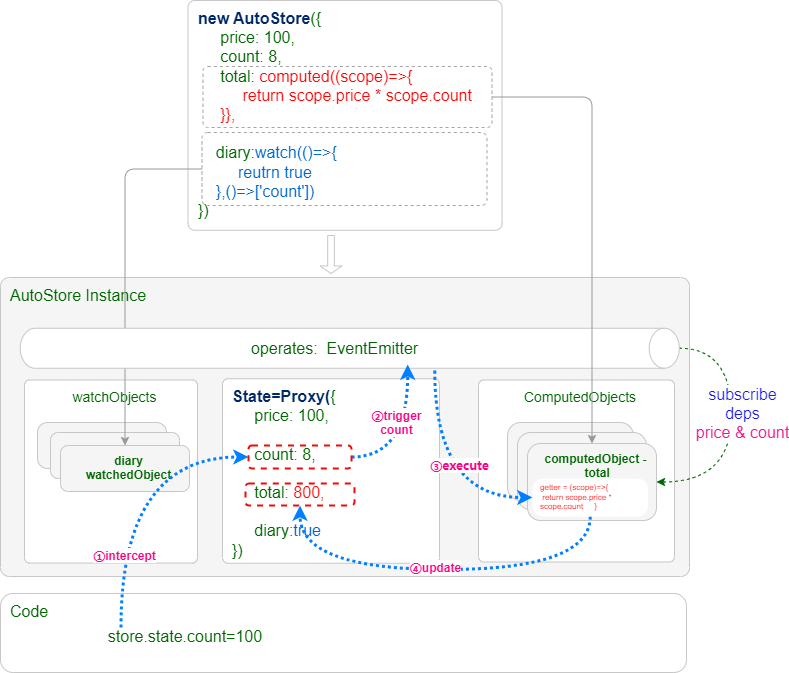

The diagram above was exported from draw.io. Its source (the exported page's mxGraphModel, read from the mxfile embedded in the PNG):
<mxGraphModel dx="821" dy="692" grid="0" gridSize="80" guides="1" tooltips="1" connect="1" arrows="1" fold="1" page="1" pageScale="1" pageWidth="827" pageHeight="1169" background="#ffffff" math="0" shadow="0">
  <root>
    <mxCell id="0" />
    <mxCell id="1" parent="0" />
    <mxCell id="7" value="&lt;div style=&quot;font-size: 16px;&quot;&gt;&lt;span style=&quot;background-color: initial; font-size: 16px;&quot;&gt;AutoStore Instance&lt;/span&gt;&lt;/div&gt;" style="rounded=1;whiteSpace=wrap;html=1;arcSize=3;fillColor=#F5F5F5;fontColor=#006600;strokeColor=#C7C7C7;align=left;verticalAlign=top;fontSize=16;spacingTop=2;spacingLeft=8;" parent="1" vertex="1">
      <mxGeometry x="31" y="392" width="689" height="299" as="geometry" />
    </mxCell>
    <mxCell id="3" value="&lt;div style=&quot;font-size: 16px;&quot;&gt;&lt;span style=&quot;background-color: initial;&quot;&gt;&lt;font color=&quot;#002766&quot;&gt;&lt;b&gt;new AutoStore&lt;/b&gt;&lt;/font&gt;({&lt;/span&gt;&lt;br&gt;&lt;/div&gt;&lt;div style=&quot;font-size: 16px;&quot;&gt;&lt;span style=&quot;background-color: initial;&quot;&gt;&amp;nbsp; &amp;nbsp; &amp;nbsp;price: 100,&lt;/span&gt;&lt;/div&gt;&lt;div style=&quot;font-size: 16px;&quot;&gt;&lt;span style=&quot;background-color: initial;&quot;&gt;&amp;nbsp; &amp;nbsp; &amp;nbsp;count: 8,&lt;/span&gt;&lt;/div&gt;&lt;div style=&quot;font-size: 16px;&quot;&gt;&lt;span style=&quot;background-color: initial;&quot;&gt;&amp;nbsp; &amp;nbsp; &amp;nbsp;total:&lt;font color=&quot;#ff0000&quot;&gt; computed((scope)=&amp;gt;{&lt;/font&gt;&lt;/span&gt;&lt;/div&gt;&lt;div style=&quot;font-size: 16px;&quot;&gt;&lt;span style=&quot;background-color: initial;&quot;&gt;&lt;font color=&quot;#ff0000&quot;&gt;&amp;nbsp; &amp;nbsp; &amp;nbsp; &amp;nbsp; &amp;nbsp; return scope.price * scope.count&lt;/font&gt;&lt;/span&gt;&lt;/div&gt;&lt;div style=&quot;font-size: 16px;&quot;&gt;&lt;span style=&quot;background-color: initial;&quot;&gt;&lt;font color=&quot;#ff0000&quot;&gt;&amp;nbsp; &amp;nbsp; &amp;nbsp;}},&lt;/font&gt;&lt;/span&gt;&lt;/div&gt;&lt;div style=&quot;font-size: 16px;&quot;&gt;&lt;span style=&quot;background-color: initial; font-size: 6px;&quot;&gt;&lt;font color=&quot;#ff0000&quot;&gt;&lt;br&gt;&lt;/font&gt;&lt;/span&gt;&lt;/div&gt;&lt;div style=&quot;font-size: 16px;&quot;&gt;&lt;span style=&quot;background-color: initial;&quot;&gt;&amp;nbsp; &amp;nbsp; diary:&lt;font color=&quot;#0066cc&quot;&gt;watch(()=&amp;gt;{&lt;/font&gt;&lt;/span&gt;&lt;/div&gt;&lt;div style=&quot;font-size: 16px;&quot;&gt;&lt;span style=&quot;background-color: initial;&quot;&gt;&lt;font color=&quot;#0066cc&quot;&gt;&amp;nbsp; &amp;nbsp; &amp;nbsp; &amp;nbsp; &amp;nbsp;reutrn true&lt;/font&gt;&lt;/span&gt;&lt;/div&gt;&lt;div style=&quot;font-size: 16px;&quot;&gt;&lt;span style=&quot;background-color: initial;&quot;&gt;&lt;font color=&quot;#0066cc&quot;&gt;&amp;nbsp; &amp;nbsp; },()=&amp;gt;['count'])&lt;/font&gt;&lt;/span&gt;&lt;/div&gt;&lt;div style=&quot;font-size: 16px;&quot;&gt;&lt;span style=&quot;background-color: initial;&quot;&gt;})&lt;/span&gt;&lt;br&gt;&lt;/div&gt;" style="rounded=1;whiteSpace=wrap;html=1;arcSize=3;fillColor=#FFFFFF;fontColor=#006600;strokeColor=#C7C7C7;align=left;verticalAlign=top;fontSize=16;spacingTop=2;spacingLeft=8;" parent="1" vertex="1">
      <mxGeometry x="218.5" y="115" width="314" height="229.75" as="geometry" />
    </mxCell>
    <mxCell id="4" value="&lt;div style=&quot;font-size: 14px;&quot;&gt;&lt;span style=&quot;background-color: initial; font-size: 14px;&quot;&gt;ComputedObjects&lt;/span&gt;&lt;/div&gt;" style="rounded=1;whiteSpace=wrap;html=1;arcSize=3;fillColor=#FFFFFF;fontColor=#006600;strokeColor=#C7C7C7;align=center;verticalAlign=top;fontSize=16;spacingTop=2;spacingLeft=8;strokeWidth=1;" parent="1" vertex="1">
      <mxGeometry x="509" y="494.5" width="196" height="182" as="geometry" />
    </mxCell>
    <mxCell id="5" value="&lt;div style=&quot;font-size: 14px;&quot;&gt;&lt;span style=&quot;background-color: initial; font-size: 14px;&quot;&gt;watchObjects&lt;/span&gt;&lt;/div&gt;" style="rounded=1;whiteSpace=wrap;html=1;arcSize=3;fillColor=#FFFFFF;fontColor=#006600;strokeColor=#C7C7C7;align=center;verticalAlign=top;fontSize=16;spacingTop=2;spacingLeft=8;strokeWidth=1;" parent="1" vertex="1">
      <mxGeometry x="55" y="494.5" width="173" height="183" as="geometry" />
    </mxCell>
    <mxCell id="14" value="&lt;div style=&quot;font-size: 16px;&quot;&gt;&lt;span style=&quot;background-color: initial;&quot;&gt;&lt;font color=&quot;#002766&quot;&gt;&lt;b&gt;State=Proxy(&lt;/b&gt;&lt;/font&gt;{&lt;/span&gt;&lt;br&gt;&lt;/div&gt;&lt;div style=&quot;font-size: 16px;&quot;&gt;&lt;span style=&quot;background-color: initial;&quot;&gt;&amp;nbsp; &amp;nbsp; &amp;nbsp;price: 100,&lt;/span&gt;&lt;/div&gt;&lt;div style=&quot;font-size: 16px;&quot;&gt;&lt;span style=&quot;background-color: initial;&quot;&gt;&lt;br&gt;&lt;/span&gt;&lt;/div&gt;&lt;div style=&quot;font-size: 16px;&quot;&gt;&lt;span style=&quot;background-color: initial;&quot;&gt;&amp;nbsp; &amp;nbsp; &amp;nbsp;count: 8,&lt;/span&gt;&lt;/div&gt;&lt;div style=&quot;font-size: 16px;&quot;&gt;&lt;span style=&quot;background-color: initial;&quot;&gt;&lt;br&gt;&lt;/span&gt;&lt;/div&gt;&lt;div style=&quot;font-size: 16px;&quot;&gt;&lt;span style=&quot;background-color: initial;&quot;&gt;&amp;nbsp; &amp;nbsp; &amp;nbsp;total:&lt;font color=&quot;#ff0000&quot;&gt;&amp;nbsp;800&lt;/font&gt;&lt;/span&gt;&lt;span style=&quot;color: rgb(255, 0, 0); background-color: initial;&quot;&gt;,&lt;/span&gt;&lt;/div&gt;&lt;div style=&quot;font-size: 16px;&quot;&gt;&lt;span style=&quot;background-color: initial;&quot;&gt;&lt;br&gt;&lt;/span&gt;&lt;/div&gt;&lt;div style=&quot;font-size: 16px;&quot;&gt;&lt;span style=&quot;background-color: initial;&quot;&gt;&amp;nbsp; &amp;nbsp; &amp;nbsp;diary:&lt;font color=&quot;#0066cc&quot;&gt;true&lt;/font&gt;&lt;/span&gt;&lt;/div&gt;&lt;div style=&quot;font-size: 16px;&quot;&gt;&lt;span style=&quot;background-color: initial;&quot;&gt;})&lt;/span&gt;&lt;br&gt;&lt;/div&gt;" style="rounded=1;whiteSpace=wrap;html=1;arcSize=3;fillColor=#FFFFFF;fontColor=#006600;strokeColor=#C7C7C7;align=left;verticalAlign=top;fontSize=16;spacingTop=2;spacingLeft=8;strokeWidth=1;" parent="1" vertex="1">
      <mxGeometry x="253" y="493.25" width="217" height="184.5" as="geometry" />
    </mxCell>
    <mxCell id="17" value="&lt;div style=&quot;font-size: 12px;&quot;&gt;&lt;br&gt;&lt;/div&gt;" style="rounded=1;whiteSpace=wrap;html=1;arcSize=17;fillColor=#F5F5F5;fontColor=#006600;strokeColor=#C7C7C7;align=center;verticalAlign=top;fontSize=16;spacingTop=2;spacingLeft=8;strokeWidth=1;fontStyle=1;" parent="1" vertex="1">
      <mxGeometry x="538" y="537" width="126" height="78" as="geometry" />
    </mxCell>
    <mxCell id="18" value="&lt;div style=&quot;font-size: 14px;&quot;&gt;&lt;br&gt;&lt;/div&gt;" style="rounded=1;whiteSpace=wrap;html=1;arcSize=8;fillColor=none;fontColor=#006600;strokeColor=#A3A3A3;align=center;verticalAlign=middle;fontSize=14;spacingTop=2;spacingLeft=8;dashed=1;" parent="1" vertex="1">
      <mxGeometry x="233.5" y="181" width="289" height="61" as="geometry" />
    </mxCell>
    <mxCell id="20" value="&lt;div style=&quot;font-size: 12px;&quot;&gt;&lt;br&gt;&lt;/div&gt;" style="rounded=1;whiteSpace=wrap;html=1;arcSize=17;fillColor=#F5F5F5;fontColor=#006600;strokeColor=#C7C7C7;align=center;verticalAlign=top;fontSize=16;spacingTop=2;spacingLeft=8;strokeWidth=1;fontStyle=1;" parent="1" vertex="1">
      <mxGeometry x="548" y="547" width="129" height="77" as="geometry" />
    </mxCell>
    <mxCell id="36" style="edgeStyle=orthogonalEdgeStyle;curved=1;html=1;exitX=1;exitY=0.5;exitDx=0;exitDy=0;entryX=0.5;entryY=0;entryDx=0;entryDy=0;entryPerimeter=0;fontSize=14;fontColor=#666666;strokeColor=#006600;dashed=1;startArrow=classic;startFill=1;endArrow=none;endFill=0;" parent="1" source="19" target="28" edge="1">
      <mxGeometry relative="1" as="geometry">
        <Array as="points">
          <mxPoint x="762" y="597" />
          <mxPoint x="762" y="463" />
        </Array>
      </mxGeometry>
    </mxCell>
    <mxCell id="37" value="subscribe&lt;br&gt;deps&lt;br&gt;&lt;font color=&quot;#ec1889&quot;&gt;price &amp;amp; count&lt;/font&gt;" style="edgeLabel;html=1;align=center;verticalAlign=middle;resizable=0;points=[];fontSize=16;fontColor=#1b18ec;" parent="36" vertex="1" connectable="0">
      <mxGeometry x="0.2826" y="-1" relative="1" as="geometry">
        <mxPoint x="9" y="23" as="offset" />
      </mxGeometry>
    </mxCell>
    <mxCell id="19" value="&lt;div style=&quot;font-size: 12px;&quot;&gt;&lt;span style=&quot;background-color: initial;&quot;&gt;computedObject -&amp;nbsp;&lt;/span&gt;&lt;span style=&quot;background-color: initial;&quot;&gt;total&lt;/span&gt;&lt;/div&gt;" style="rounded=1;whiteSpace=wrap;html=1;arcSize=17;fillColor=#F5F5F5;fontColor=#006600;strokeColor=#C7C7C7;align=center;verticalAlign=top;fontSize=16;spacingTop=2;spacingLeft=8;strokeWidth=1;fontStyle=1;" parent="1" vertex="1">
      <mxGeometry x="558" y="558" width="129" height="77" as="geometry" />
    </mxCell>
    <mxCell id="23" value="&lt;div style=&quot;font-size: 12px;&quot;&gt;&lt;br&gt;&lt;/div&gt;" style="rounded=1;whiteSpace=wrap;html=1;arcSize=22;fillColor=#F5F5F5;fontColor=#006600;strokeColor=#C7C7C7;align=left;verticalAlign=top;fontSize=16;spacingTop=2;spacingLeft=8;strokeWidth=1;" parent="1" vertex="1">
      <mxGeometry x="68" y="537" width="129" height="46" as="geometry" />
    </mxCell>
    <mxCell id="24" value="&lt;div style=&quot;font-size: 12px;&quot;&gt;&lt;br&gt;&lt;/div&gt;" style="rounded=1;whiteSpace=wrap;html=1;arcSize=17;fillColor=#F5F5F5;fontColor=#006600;strokeColor=#C7C7C7;align=left;verticalAlign=top;fontSize=16;spacingTop=2;spacingLeft=8;strokeWidth=1;" parent="1" vertex="1">
      <mxGeometry x="81" y="547" width="129" height="46" as="geometry" />
    </mxCell>
    <mxCell id="25" value="&lt;div style=&quot;font-size: 12px;&quot;&gt;&lt;div&gt;&lt;span style=&quot;background-color: initial;&quot;&gt;diary&lt;/span&gt;&lt;/div&gt;&lt;div&gt;&lt;span style=&quot;background-color: initial;&quot;&gt;watchedObject&lt;/span&gt;&lt;/div&gt;&lt;/div&gt;" style="rounded=1;whiteSpace=wrap;html=1;arcSize=17;fillColor=#F5F5F5;fontColor=#006600;strokeColor=#C7C7C7;align=center;verticalAlign=top;fontSize=16;spacingTop=2;spacingLeft=8;strokeWidth=1;fontStyle=1" parent="1" vertex="1">
      <mxGeometry x="91" y="560" width="129" height="46" as="geometry" />
    </mxCell>
    <mxCell id="26" value="&lt;div style=&quot;font-size: 14px;&quot;&gt;&lt;br&gt;&lt;/div&gt;" style="rounded=1;whiteSpace=wrap;html=1;arcSize=8;fillColor=none;fontColor=#006600;strokeColor=#A3A3A3;align=center;verticalAlign=middle;fontSize=14;spacingTop=2;spacingLeft=8;dashed=1;" parent="1" vertex="1">
      <mxGeometry x="232.5" y="247" width="285" height="73" as="geometry" />
    </mxCell>
    <mxCell id="27" style="edgeStyle=orthogonalEdgeStyle;html=1;exitX=0;exitY=0.5;exitDx=0;exitDy=0;entryX=0.5;entryY=0;entryDx=0;entryDy=0;fontSize=14;fontColor=#666666;strokeColor=#999999;" parent="1" source="26" target="25" edge="1">
      <mxGeometry relative="1" as="geometry">
        <mxPoint x="586" y="296.5" as="sourcePoint" />
        <mxPoint x="697.5" y="578" as="targetPoint" />
      </mxGeometry>
    </mxCell>
    <mxCell id="59" style="edgeStyle=orthogonalEdgeStyle;curved=1;html=1;exitX=1.056;exitY=0.371;exitDx=0;exitDy=0;exitPerimeter=0;entryX=0;entryY=0.5;entryDx=0;entryDy=0;dashed=1;dashPattern=1 1;strokeColor=#007FFF;fontSize=14;fontColor=#666666;strokeWidth=3;" parent="1" source="28" target="33" edge="1">
      <mxGeometry relative="1" as="geometry" />
    </mxCell>
    <mxCell id="60" value="&lt;span style=&quot;color: rgb(255, 0, 128); font-family: &amp;quot;PingFang SC&amp;quot;, &amp;quot;Microsoft YaHei&amp;quot;, sans-serif; font-size: 12px; font-weight: 700; text-align: start;&quot;&gt;③execute&lt;/span&gt;" style="edgeLabel;html=1;align=center;verticalAlign=middle;resizable=0;points=[];" parent="59" vertex="1" connectable="0">
      <mxGeometry x="-0.1543" y="24" relative="1" as="geometry">
        <mxPoint as="offset" />
      </mxGeometry>
    </mxCell>
    <mxCell id="28" value="" style="shape=cylinder3;boundedLbl=1;backgroundOutline=1;size=15;strokeColor=#C7C7C7;strokeWidth=1;fillColor=#FFFFFF;fontSize=16;align=left;verticalAlign=top;fontColor=#006600;rounded=1;arcSize=3;spacingTop=2;spacingLeft=8;rotation=90;labelPosition=center;verticalLabelPosition=middle;html=1;textDirection=rtl;" parent="1" vertex="1">
      <mxGeometry x="360.25" y="133.25" width="40" height="659" as="geometry" />
    </mxCell>
    <mxCell id="29" value="operates:&amp;nbsp; EventEmitter" style="text;whiteSpace=wrap;html=1;fontColor=#006600;fontSize=16;fillColor=#FFFFFF;strokeColor=none;rounded=1;arcSize=3;spacingTop=2;spacingLeft=8;strokeWidth=1;" parent="1" vertex="1">
      <mxGeometry x="272" y="445" width="206" height="26" as="geometry" />
    </mxCell>
    <mxCell id="30" value="&lt;div style=&quot;font-size: 16px;&quot;&gt;&lt;span style=&quot;background-color: initial; font-size: 16px;&quot;&gt;Code&lt;/span&gt;&lt;/div&gt;" style="rounded=1;whiteSpace=wrap;html=1;arcSize=16;fillColor=none;fontColor=#006600;strokeColor=#C7C7C7;align=left;verticalAlign=top;fontSize=16;spacingTop=2;spacingLeft=8;" parent="1" vertex="1">
      <mxGeometry x="31" y="708" width="686" height="79" as="geometry" />
    </mxCell>
    <mxCell id="55" style="edgeStyle=orthogonalEdgeStyle;curved=1;html=1;exitX=0.25;exitY=0;exitDx=0;exitDy=0;entryX=0;entryY=0.5;entryDx=0;entryDy=0;dashed=1;dashPattern=1 1;strokeColor=#007FFF;fontSize=14;fontColor=#666666;strokeWidth=3;" parent="1" source="31" target="40" edge="1">
      <mxGeometry relative="1" as="geometry" />
    </mxCell>
    <mxCell id="56" value="&lt;span style=&quot;border-color: var(--border-color); color: rgb(255, 0, 128); font-size: 12px; font-weight: 700; font-family: &amp;quot;PingFang SC&amp;quot;, &amp;quot;Microsoft YaHei&amp;quot;, sans-serif; text-align: start;&quot;&gt;①&lt;/span&gt;&lt;span style=&quot;color: rgb(255, 0, 128); font-size: 12px; font-weight: 700;&quot;&gt;intercept&lt;/span&gt;" style="edgeLabel;html=1;align=center;verticalAlign=middle;resizable=0;points=[];" parent="55" vertex="1" connectable="0">
      <mxGeometry x="-0.5115" y="-3" relative="1" as="geometry">
        <mxPoint as="offset" />
      </mxGeometry>
    </mxCell>
    <mxCell id="31" value="&lt;span style=&quot;color: rgb(0, 102, 0); font-family: Helvetica; font-size: 16px; font-style: normal; font-variant-ligatures: normal; font-variant-caps: normal; font-weight: 400; letter-spacing: normal; orphans: 2; text-align: center; text-indent: 0px; text-transform: none; widows: 2; word-spacing: 0px; -webkit-text-stroke-width: 0px; text-decoration-thickness: initial; text-decoration-style: initial; text-decoration-color: initial; float: none; display: inline !important;&quot;&gt;store.state.count=100&lt;/span&gt;" style="text;whiteSpace=wrap;html=1;fontSize=16;align=center;verticalAlign=middle;fillColor=none;fontColor=#006600;strokeWidth=2;rounded=1;arcSize=38;spacingTop=2;spacingLeft=8;" parent="1" vertex="1">
      <mxGeometry x="91" y="742" width="242" height="16" as="geometry" />
    </mxCell>
    <mxCell id="16" style="edgeStyle=orthogonalEdgeStyle;html=1;exitX=1;exitY=0.5;exitDx=0;exitDy=0;entryX=0.5;entryY=0;entryDx=0;entryDy=0;fontSize=14;fontColor=#666666;strokeColor=#999999;" parent="1" source="18" target="19" edge="1">
      <mxGeometry relative="1" as="geometry">
        <mxPoint x="608" y="437" as="targetPoint" />
      </mxGeometry>
    </mxCell>
    <mxCell id="61" style="edgeStyle=orthogonalEdgeStyle;curved=1;html=1;exitX=0.5;exitY=1;exitDx=0;exitDy=0;entryX=0.5;entryY=1;entryDx=0;entryDy=0;dashed=1;dashPattern=1 1;strokeColor=#007FFF;fontSize=14;fontColor=#666666;strokeWidth=3;" parent="1" source="33" target="49" edge="1">
      <mxGeometry relative="1" as="geometry">
        <Array as="points">
          <mxPoint x="621" y="684" />
          <mxPoint x="331" y="684" />
        </Array>
      </mxGeometry>
    </mxCell>
    <mxCell id="62" value="&lt;span style=&quot;border-color: var(--border-color); color: rgb(255, 0, 128); font-size: 12px; font-weight: 700; font-family: &amp;quot;PingFang SC&amp;quot;, &amp;quot;Microsoft YaHei&amp;quot;, sans-serif; text-align: start;&quot;&gt;④&lt;/span&gt;&lt;span style=&quot;color: rgb(255, 0, 128); font-size: 12px; font-weight: 700;&quot;&gt;update&lt;/span&gt;" style="edgeLabel;html=1;align=center;verticalAlign=middle;resizable=0;points=[];" parent="61" vertex="1" connectable="0">
      <mxGeometry x="0.3277" y="-6" relative="1" as="geometry">
        <mxPoint x="62" y="3" as="offset" />
      </mxGeometry>
    </mxCell>
    <mxCell id="33" value="&lt;div style=&quot;font-size: 8px;&quot;&gt;&lt;div style=&quot;border-color: var(--border-color); font-size: 8px;&quot;&gt;&lt;span style=&quot;border-color: var(--border-color); background-color: initial; font-size: 8px;&quot;&gt;&lt;font style=&quot;border-color: var(--border-color); font-size: 8px;&quot; color=&quot;#ff0000&quot;&gt;getter = (scope)=&amp;gt;{&lt;/font&gt;&lt;/span&gt;&lt;/div&gt;&lt;div style=&quot;border-color: var(--border-color); font-size: 8px;&quot;&gt;&lt;span style=&quot;border-color: var(--border-color); background-color: initial; font-size: 8px;&quot;&gt;&lt;font style=&quot;border-color: var(--border-color); font-size: 8px;&quot; color=&quot;#ff0000&quot;&gt;&amp;nbsp;return scope.price * scope.count&amp;nbsp; &amp;nbsp; &amp;nbsp;&lt;/font&gt;&lt;/span&gt;&lt;span style=&quot;color: rgb(255, 0, 0); background-color: initial;&quot;&gt;}&lt;/span&gt;&lt;/div&gt;&lt;/div&gt;" style="rounded=1;whiteSpace=wrap;html=1;arcSize=28;fillColor=#FFFFFF;fontColor=#006600;strokeColor=none;align=left;verticalAlign=top;fontSize=8;spacingTop=0;spacingLeft=8;strokeWidth=3;spacing=0;" parent="1" vertex="1">
      <mxGeometry x="563" y="593" width="115.5" height="38" as="geometry" />
    </mxCell>
    <mxCell id="57" style="edgeStyle=orthogonalEdgeStyle;curved=1;html=1;exitX=1;exitY=0.5;exitDx=0;exitDy=0;entryX=0.906;entryY=0.412;entryDx=0;entryDy=0;entryPerimeter=0;dashed=1;dashPattern=1 1;strokeColor=#007FFF;fontSize=14;fontColor=#666666;strokeWidth=3;" parent="1" source="40" target="28" edge="1">
      <mxGeometry relative="1" as="geometry" />
    </mxCell>
    <mxCell id="58" value="&lt;span style=&quot;border-color: var(--border-color); color: rgb(255, 0, 128); font-size: 12px; font-weight: 700; font-family: &amp;quot;PingFang SC&amp;quot;, &amp;quot;Microsoft YaHei&amp;quot;, sans-serif; text-align: start;&quot;&gt;②&lt;/span&gt;&lt;span style=&quot;color: rgb(255, 0, 128); font-size: 12px; font-weight: 700;&quot;&gt;trigger&lt;/span&gt;&lt;br style=&quot;border-color: var(--border-color); color: rgb(255, 0, 128); font-size: 12px; font-weight: 700;&quot;&gt;&lt;span style=&quot;color: rgb(255, 0, 128); font-size: 12px; font-weight: 700;&quot;&gt;count&lt;/span&gt;" style="edgeLabel;html=1;align=center;verticalAlign=middle;resizable=0;points=[];" parent="57" vertex="1" connectable="0">
      <mxGeometry x="0.6905" relative="1" as="geometry">
        <mxPoint x="-12" y="35" as="offset" />
      </mxGeometry>
    </mxCell>
    <mxCell id="40" value="" style="rounded=1;whiteSpace=wrap;html=1;dashed=1;labelBackgroundColor=none;strokeColor=#f10909;strokeWidth=2;fontSize=16;fontColor=#ec1889;fillColor=none;" parent="1" vertex="1">
      <mxGeometry x="279" y="560" width="103" height="23" as="geometry" />
    </mxCell>
    <mxCell id="49" value="" style="rounded=1;whiteSpace=wrap;html=1;dashed=1;labelBackgroundColor=none;strokeColor=#f10909;strokeWidth=2;fontSize=16;fontColor=#ec1889;fillColor=none;" parent="1" vertex="1">
      <mxGeometry x="276" y="598" width="109" height="22" as="geometry" />
    </mxCell>
    <mxCell id="54" value="" style="shape=singleArrow;direction=south;whiteSpace=wrap;html=1;strokeColor=#C7C7C7;strokeWidth=1;fillColor=none;" parent="1" vertex="1">
      <mxGeometry x="350.5" y="350" width="22" height="38" as="geometry" />
    </mxCell>
  </root>
</mxGraphModel>